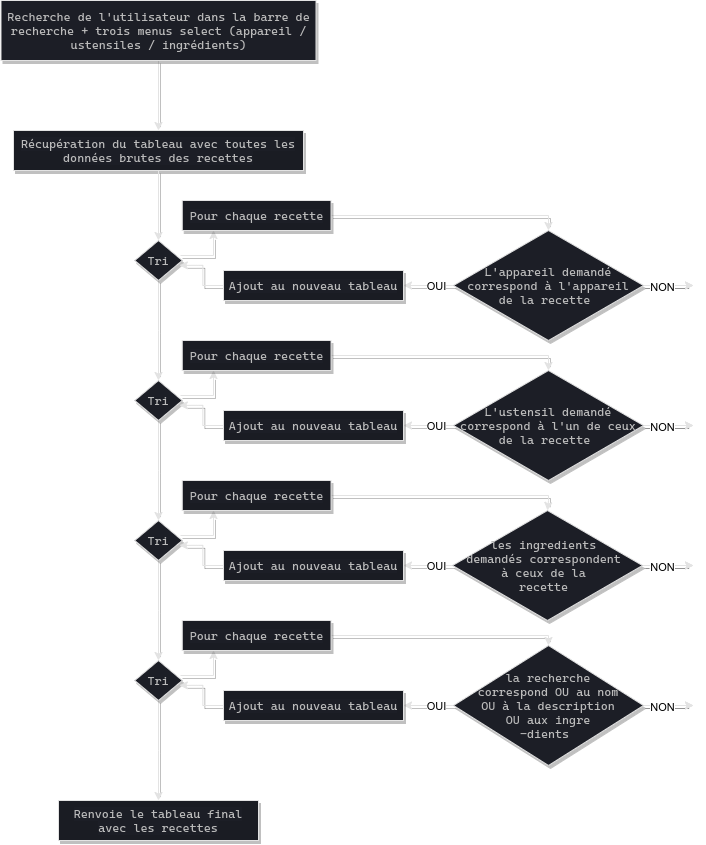

The diagram above was exported from draw.io. Its source (the exported page's mxGraphModel, read from the mxfile embedded in the PNG):
<mxGraphModel dx="2310" dy="1410" grid="1" gridSize="10" guides="1" tooltips="1" connect="1" arrows="1" fold="1" page="1" pageScale="1" pageWidth="827" pageHeight="1169" math="0" shadow="0">
  <root>
    <mxCell id="0" />
    <mxCell id="1" parent="0" />
    <mxCell id="7" value="" style="edgeStyle=orthogonalEdgeStyle;orthogonalLoop=1;jettySize=auto;html=1;strokeColor=#E3E3E3;rounded=0;shadow=1;entryX=0.5;entryY=0;entryDx=0;entryDy=0;" edge="1" parent="1" source="4" target="5">
      <mxGeometry relative="1" as="geometry">
        <mxPoint x="265" y="160" as="targetPoint" />
      </mxGeometry>
    </mxCell>
    <mxCell id="4" value="&lt;div style=&quot;font-family: &amp;#34;cascadia code&amp;#34; , &amp;#34;droid sans mono&amp;#34; , monospace , monospace , &amp;#34;droid sans fallback&amp;#34; , &amp;#34;droid sans mono&amp;#34; , monospace , monospace , &amp;#34;droid sans fallback&amp;#34; ; line-height: 19px&quot;&gt;&lt;div style=&quot;background-color: rgb(28 , 30 , 38) ; font-family: &amp;#34;cascadia code&amp;#34; , &amp;#34;droid sans mono&amp;#34; , monospace , monospace , &amp;#34;droid sans fallback&amp;#34; , &amp;#34;droid sans mono&amp;#34; , monospace , monospace , &amp;#34;droid sans fallback&amp;#34; ; line-height: 19px&quot;&gt;&lt;div style=&quot;color: rgb(187 , 187 , 187) ; font-family: &amp;#34;cascadia code&amp;#34; , &amp;#34;droid sans mono&amp;#34; , monospace , monospace , &amp;#34;droid sans fallback&amp;#34; , &amp;#34;droid sans mono&amp;#34; , monospace , monospace , &amp;#34;droid sans fallback&amp;#34; ; line-height: 120%&quot;&gt;Recherche de l'utilisateur dans la barre de recherche + trois menus select (appareil / ustensiles / ingrédients)&lt;br&gt;&lt;/div&gt;&lt;/div&gt;&lt;/div&gt;" style="rounded=0;whiteSpace=wrap;html=1;strokeColor=#E3E3E3;shadow=1;fillColor=#1C1E26;" vertex="1" parent="1">
      <mxGeometry x="107.5" y="50" width="315" height="60" as="geometry" />
    </mxCell>
    <mxCell id="5" value="&lt;span style=&quot;color: rgb(187 , 187 , 187) ; font-family: &amp;#34;cascadia code&amp;#34; , &amp;#34;droid sans mono&amp;#34; , monospace , monospace , &amp;#34;droid sans fallback&amp;#34; , &amp;#34;droid sans mono&amp;#34; , monospace , monospace , &amp;#34;droid sans fallback&amp;#34; ; background-color: rgb(28 , 30 , 38)&quot;&gt;Récupération du tableau avec toutes les données brutes des recettes&lt;/span&gt;" style="rounded=0;whiteSpace=wrap;html=1;strokeColor=#E3E3E3;fillColor=#1A1C23;shadow=1;" vertex="1" parent="1">
      <mxGeometry x="120" y="180" width="290" height="40" as="geometry" />
    </mxCell>
    <mxCell id="27" value="" style="edgeStyle=orthogonalEdgeStyle;orthogonalLoop=1;jettySize=auto;html=1;strokeColor=#E3E3E3;rounded=0;shadow=1;entryX=0.5;entryY=0;entryDx=0;entryDy=0;" edge="1" parent="1">
      <mxGeometry relative="1" as="geometry">
        <mxPoint x="265" y="220" as="sourcePoint" />
        <mxPoint x="265" y="290" as="targetPoint" />
      </mxGeometry>
    </mxCell>
    <mxCell id="32" style="edgeStyle=orthogonalEdgeStyle;rounded=0;sketch=0;orthogonalLoop=1;jettySize=auto;html=1;shadow=1;strokeColor=#E3E3E3;exitX=0.963;exitY=0.375;exitDx=0;exitDy=0;exitPerimeter=0;" edge="1" parent="1" source="30">
      <mxGeometry relative="1" as="geometry">
        <mxPoint x="320" y="280" as="targetPoint" />
      </mxGeometry>
    </mxCell>
    <mxCell id="58" style="edgeStyle=orthogonalEdgeStyle;rounded=0;sketch=0;orthogonalLoop=1;jettySize=auto;html=1;entryX=0.5;entryY=0;entryDx=0;entryDy=0;shadow=1;strokeColor=#E3E3E3;" edge="1" parent="1" source="30">
      <mxGeometry relative="1" as="geometry">
        <mxPoint x="265" y="430" as="targetPoint" />
      </mxGeometry>
    </mxCell>
    <mxCell id="30" value="&lt;font color=&quot;#bbbbbb&quot; face=&quot;cascadia code, droid sans mono, monospace, monospace, droid sans fallback, droid sans mono, monospace, monospace, droid sans fallback&quot;&gt;&lt;span style=&quot;background-color: rgb(28 , 30 , 38)&quot;&gt;Tri&lt;/span&gt;&lt;/font&gt;" style="rhombus;whiteSpace=wrap;html=1;rounded=0;shadow=1;sketch=0;strokeColor=#E3E3E3;fillColor=#1C1E26;" vertex="1" parent="1">
      <mxGeometry x="241.25" y="290" width="47.5" height="40" as="geometry" />
    </mxCell>
    <mxCell id="36" style="edgeStyle=orthogonalEdgeStyle;rounded=0;sketch=0;orthogonalLoop=1;jettySize=auto;html=1;shadow=1;strokeColor=#E3E3E3;entryX=0.5;entryY=0;entryDx=0;entryDy=0;" edge="1" parent="1" source="33" target="34">
      <mxGeometry relative="1" as="geometry">
        <mxPoint x="550" y="340" as="targetPoint" />
        <Array as="points">
          <mxPoint x="655" y="265" />
        </Array>
      </mxGeometry>
    </mxCell>
    <mxCell id="33" value="&lt;span style=&quot;color: rgb(187 , 187 , 187) ; font-family: &amp;#34;cascadia code&amp;#34; , &amp;#34;droid sans mono&amp;#34; , monospace , monospace , &amp;#34;droid sans fallback&amp;#34; , &amp;#34;droid sans mono&amp;#34; , monospace , monospace , &amp;#34;droid sans fallback&amp;#34; ; background-color: rgb(28 , 30 , 38)&quot;&gt;Pour chaque recette&lt;/span&gt;" style="rounded=0;whiteSpace=wrap;html=1;strokeColor=#E3E3E3;fillColor=#1A1C23;shadow=1;" vertex="1" parent="1">
      <mxGeometry x="288.75" y="250" width="148.75" height="30" as="geometry" />
    </mxCell>
    <mxCell id="39" style="edgeStyle=orthogonalEdgeStyle;rounded=0;sketch=0;orthogonalLoop=1;jettySize=auto;html=1;entryX=1;entryY=0.5;entryDx=0;entryDy=0;shadow=1;strokeColor=#E3E3E3;" edge="1" parent="1" source="34" target="37">
      <mxGeometry relative="1" as="geometry" />
    </mxCell>
    <mxCell id="40" value="OUI" style="edgeLabel;html=1;align=center;verticalAlign=middle;resizable=0;points=[];" vertex="1" connectable="0" parent="39">
      <mxGeometry x="-0.2971" relative="1" as="geometry">
        <mxPoint as="offset" />
      </mxGeometry>
    </mxCell>
    <mxCell id="41" style="edgeStyle=orthogonalEdgeStyle;rounded=0;sketch=0;orthogonalLoop=1;jettySize=auto;html=1;shadow=1;strokeColor=#E3E3E3;" edge="1" parent="1" source="34">
      <mxGeometry relative="1" as="geometry">
        <mxPoint x="800" y="335" as="targetPoint" />
      </mxGeometry>
    </mxCell>
    <mxCell id="42" value="NON" style="edgeLabel;html=1;align=center;verticalAlign=middle;resizable=0;points=[];" vertex="1" connectable="0" parent="41">
      <mxGeometry x="-0.2629" y="-1" relative="1" as="geometry">
        <mxPoint as="offset" />
      </mxGeometry>
    </mxCell>
    <mxCell id="34" value="&lt;font color=&quot;#bbbbbb&quot; face=&quot;cascadia code, droid sans mono, monospace, monospace, droid sans fallback, droid sans mono, monospace, monospace, droid sans fallback&quot;&gt;L'appareil demandé&lt;br&gt;correspond à l'appareil&lt;br&gt;de la recette&amp;nbsp;&lt;/font&gt;" style="rhombus;whiteSpace=wrap;html=1;rounded=0;shadow=1;sketch=0;strokeColor=#E3E3E3;fillColor=#1C1E26;" vertex="1" parent="1">
      <mxGeometry x="560" y="280" width="190" height="110" as="geometry" />
    </mxCell>
    <mxCell id="38" style="edgeStyle=orthogonalEdgeStyle;rounded=0;sketch=0;orthogonalLoop=1;jettySize=auto;html=1;entryX=0.939;entryY=0.622;entryDx=0;entryDy=0;shadow=1;strokeColor=#E3E3E3;entryPerimeter=0;" edge="1" parent="1" source="37" target="30">
      <mxGeometry relative="1" as="geometry" />
    </mxCell>
    <mxCell id="37" value="&lt;span style=&quot;color: rgb(187 , 187 , 187) ; font-family: &amp;#34;cascadia code&amp;#34; , &amp;#34;droid sans mono&amp;#34; , monospace , monospace , &amp;#34;droid sans fallback&amp;#34; , &amp;#34;droid sans mono&amp;#34; , monospace , monospace , &amp;#34;droid sans fallback&amp;#34; ; background-color: rgb(28 , 30 , 38)&quot;&gt;Ajout au nouveau tableau&lt;/span&gt;" style="rounded=0;whiteSpace=wrap;html=1;strokeColor=#E3E3E3;fillColor=#1A1C23;shadow=1;" vertex="1" parent="1">
      <mxGeometry x="330" y="320" width="180" height="30" as="geometry" />
    </mxCell>
    <mxCell id="76" style="edgeStyle=orthogonalEdgeStyle;rounded=0;sketch=0;orthogonalLoop=1;jettySize=auto;html=1;shadow=1;strokeColor=#E3E3E3;" edge="1" parent="1">
      <mxGeometry relative="1" as="geometry">
        <mxPoint x="800" y="335" as="targetPoint" />
        <mxPoint x="750" y="335" as="sourcePoint" />
      </mxGeometry>
    </mxCell>
    <mxCell id="77" value="NON" style="edgeLabel;html=1;align=center;verticalAlign=middle;resizable=0;points=[];" vertex="1" connectable="0" parent="76">
      <mxGeometry x="-0.2629" y="-1" relative="1" as="geometry">
        <mxPoint as="offset" />
      </mxGeometry>
    </mxCell>
    <mxCell id="80" style="edgeStyle=orthogonalEdgeStyle;rounded=0;sketch=0;orthogonalLoop=1;jettySize=auto;html=1;shadow=1;strokeColor=#E3E3E3;exitX=0.963;exitY=0.375;exitDx=0;exitDy=0;exitPerimeter=0;" edge="1" parent="1" source="82">
      <mxGeometry relative="1" as="geometry">
        <mxPoint x="320" y="420" as="targetPoint" />
      </mxGeometry>
    </mxCell>
    <mxCell id="81" style="edgeStyle=orthogonalEdgeStyle;rounded=0;sketch=0;orthogonalLoop=1;jettySize=auto;html=1;entryX=0.5;entryY=0;entryDx=0;entryDy=0;shadow=1;strokeColor=#E3E3E3;" edge="1" parent="1" source="82">
      <mxGeometry relative="1" as="geometry">
        <mxPoint x="265" y="570" as="targetPoint" />
      </mxGeometry>
    </mxCell>
    <mxCell id="82" value="&lt;span style=&quot;color: rgb(187 , 187 , 187) ; font-family: &amp;#34;cascadia code&amp;#34; , &amp;#34;droid sans mono&amp;#34; , monospace , monospace , &amp;#34;droid sans fallback&amp;#34; , &amp;#34;droid sans mono&amp;#34; , monospace , monospace , &amp;#34;droid sans fallback&amp;#34; ; background-color: rgb(28 , 30 , 38)&quot;&gt;Tri&lt;/span&gt;" style="rhombus;whiteSpace=wrap;html=1;rounded=0;shadow=1;sketch=0;strokeColor=#E3E3E3;fillColor=#1C1E26;" vertex="1" parent="1">
      <mxGeometry x="241.25" y="430" width="47.5" height="40" as="geometry" />
    </mxCell>
    <mxCell id="83" style="edgeStyle=orthogonalEdgeStyle;rounded=0;sketch=0;orthogonalLoop=1;jettySize=auto;html=1;shadow=1;strokeColor=#E3E3E3;entryX=0.5;entryY=0;entryDx=0;entryDy=0;" edge="1" parent="1" source="84" target="89">
      <mxGeometry relative="1" as="geometry">
        <mxPoint x="550" y="480" as="targetPoint" />
        <Array as="points">
          <mxPoint x="655" y="405" />
        </Array>
      </mxGeometry>
    </mxCell>
    <mxCell id="84" value="&lt;span style=&quot;color: rgb(187 , 187 , 187) ; font-family: &amp;#34;cascadia code&amp;#34; , &amp;#34;droid sans mono&amp;#34; , monospace , monospace , &amp;#34;droid sans fallback&amp;#34; , &amp;#34;droid sans mono&amp;#34; , monospace , monospace , &amp;#34;droid sans fallback&amp;#34; ; background-color: rgb(28 , 30 , 38)&quot;&gt;Pour chaque recette&lt;/span&gt;" style="rounded=0;whiteSpace=wrap;html=1;strokeColor=#E3E3E3;fillColor=#1A1C23;shadow=1;" vertex="1" parent="1">
      <mxGeometry x="288.75" y="390" width="148.75" height="30" as="geometry" />
    </mxCell>
    <mxCell id="85" style="edgeStyle=orthogonalEdgeStyle;rounded=0;sketch=0;orthogonalLoop=1;jettySize=auto;html=1;entryX=1;entryY=0.5;entryDx=0;entryDy=0;shadow=1;strokeColor=#E3E3E3;" edge="1" parent="1" source="89" target="91">
      <mxGeometry relative="1" as="geometry" />
    </mxCell>
    <mxCell id="86" value="OUI" style="edgeLabel;html=1;align=center;verticalAlign=middle;resizable=0;points=[];" vertex="1" connectable="0" parent="85">
      <mxGeometry x="-0.2971" relative="1" as="geometry">
        <mxPoint as="offset" />
      </mxGeometry>
    </mxCell>
    <mxCell id="87" style="edgeStyle=orthogonalEdgeStyle;rounded=0;sketch=0;orthogonalLoop=1;jettySize=auto;html=1;shadow=1;strokeColor=#E3E3E3;" edge="1" parent="1" source="89">
      <mxGeometry relative="1" as="geometry">
        <mxPoint x="800" y="475" as="targetPoint" />
      </mxGeometry>
    </mxCell>
    <mxCell id="88" value="NON" style="edgeLabel;html=1;align=center;verticalAlign=middle;resizable=0;points=[];" vertex="1" connectable="0" parent="87">
      <mxGeometry x="-0.2629" y="-1" relative="1" as="geometry">
        <mxPoint as="offset" />
      </mxGeometry>
    </mxCell>
    <mxCell id="89" value="&lt;font color=&quot;#bbbbbb&quot; face=&quot;cascadia code, droid sans mono, monospace, monospace, droid sans fallback, droid sans mono, monospace, monospace, droid sans fallback&quot;&gt;L'ustensil demandé&lt;br&gt;correspond à l'un de ceux&lt;br&gt;de la recette&amp;nbsp;&lt;/font&gt;" style="rhombus;whiteSpace=wrap;html=1;rounded=0;shadow=1;sketch=0;strokeColor=#E3E3E3;fillColor=#1C1E26;" vertex="1" parent="1">
      <mxGeometry x="560" y="420" width="190" height="110" as="geometry" />
    </mxCell>
    <mxCell id="90" style="edgeStyle=orthogonalEdgeStyle;rounded=0;sketch=0;orthogonalLoop=1;jettySize=auto;html=1;entryX=0.939;entryY=0.622;entryDx=0;entryDy=0;shadow=1;strokeColor=#E3E3E3;entryPerimeter=0;" edge="1" parent="1" source="91" target="82">
      <mxGeometry relative="1" as="geometry" />
    </mxCell>
    <mxCell id="91" value="&lt;span style=&quot;color: rgb(187 , 187 , 187) ; font-family: &amp;#34;cascadia code&amp;#34; , &amp;#34;droid sans mono&amp;#34; , monospace , monospace , &amp;#34;droid sans fallback&amp;#34; , &amp;#34;droid sans mono&amp;#34; , monospace , monospace , &amp;#34;droid sans fallback&amp;#34; ; background-color: rgb(28 , 30 , 38)&quot;&gt;Ajout au nouveau tableau&lt;/span&gt;" style="rounded=0;whiteSpace=wrap;html=1;strokeColor=#E3E3E3;fillColor=#1A1C23;shadow=1;" vertex="1" parent="1">
      <mxGeometry x="330" y="460" width="180" height="30" as="geometry" />
    </mxCell>
    <mxCell id="92" style="edgeStyle=orthogonalEdgeStyle;rounded=0;sketch=0;orthogonalLoop=1;jettySize=auto;html=1;shadow=1;strokeColor=#E3E3E3;" edge="1" parent="1">
      <mxGeometry relative="1" as="geometry">
        <mxPoint x="800" y="475" as="targetPoint" />
        <mxPoint x="750" y="475" as="sourcePoint" />
      </mxGeometry>
    </mxCell>
    <mxCell id="93" value="NON" style="edgeLabel;html=1;align=center;verticalAlign=middle;resizable=0;points=[];" vertex="1" connectable="0" parent="92">
      <mxGeometry x="-0.2629" y="-1" relative="1" as="geometry">
        <mxPoint as="offset" />
      </mxGeometry>
    </mxCell>
    <mxCell id="106" style="edgeStyle=orthogonalEdgeStyle;rounded=0;sketch=0;orthogonalLoop=1;jettySize=auto;html=1;shadow=1;strokeColor=#E3E3E3;exitX=0.963;exitY=0.375;exitDx=0;exitDy=0;exitPerimeter=0;" edge="1" parent="1" source="108">
      <mxGeometry relative="1" as="geometry">
        <mxPoint x="320" y="560" as="targetPoint" />
      </mxGeometry>
    </mxCell>
    <mxCell id="107" style="edgeStyle=orthogonalEdgeStyle;rounded=0;sketch=0;orthogonalLoop=1;jettySize=auto;html=1;entryX=0.5;entryY=0;entryDx=0;entryDy=0;shadow=1;strokeColor=#E3E3E3;" edge="1" parent="1" source="108">
      <mxGeometry relative="1" as="geometry">
        <mxPoint x="265" y="710" as="targetPoint" />
      </mxGeometry>
    </mxCell>
    <mxCell id="108" value="&lt;span style=&quot;color: rgb(187 , 187 , 187) ; font-family: &amp;#34;cascadia code&amp;#34; , &amp;#34;droid sans mono&amp;#34; , monospace , monospace , &amp;#34;droid sans fallback&amp;#34; , &amp;#34;droid sans mono&amp;#34; , monospace , monospace , &amp;#34;droid sans fallback&amp;#34; ; background-color: rgb(28 , 30 , 38)&quot;&gt;Tri&lt;/span&gt;" style="rhombus;whiteSpace=wrap;html=1;rounded=0;shadow=1;sketch=0;strokeColor=#E3E3E3;fillColor=#1C1E26;" vertex="1" parent="1">
      <mxGeometry x="241.25" y="570" width="47.5" height="40" as="geometry" />
    </mxCell>
    <mxCell id="109" style="edgeStyle=orthogonalEdgeStyle;rounded=0;sketch=0;orthogonalLoop=1;jettySize=auto;html=1;shadow=1;strokeColor=#E3E3E3;entryX=0.5;entryY=0;entryDx=0;entryDy=0;" edge="1" parent="1" source="110" target="115">
      <mxGeometry relative="1" as="geometry">
        <mxPoint x="550" y="620" as="targetPoint" />
        <Array as="points">
          <mxPoint x="655" y="545" />
          <mxPoint x="655" y="550" />
          <mxPoint x="654" y="550" />
        </Array>
      </mxGeometry>
    </mxCell>
    <mxCell id="110" value="&lt;span style=&quot;color: rgb(187 , 187 , 187) ; font-family: &amp;#34;cascadia code&amp;#34; , &amp;#34;droid sans mono&amp;#34; , monospace , monospace , &amp;#34;droid sans fallback&amp;#34; , &amp;#34;droid sans mono&amp;#34; , monospace , monospace , &amp;#34;droid sans fallback&amp;#34; ; background-color: rgb(28 , 30 , 38)&quot;&gt;Pour chaque recette&lt;/span&gt;" style="rounded=0;whiteSpace=wrap;html=1;strokeColor=#E3E3E3;fillColor=#1A1C23;shadow=1;" vertex="1" parent="1">
      <mxGeometry x="288.75" y="530" width="148.75" height="30" as="geometry" />
    </mxCell>
    <mxCell id="111" style="edgeStyle=orthogonalEdgeStyle;rounded=0;sketch=0;orthogonalLoop=1;jettySize=auto;html=1;entryX=1;entryY=0.5;entryDx=0;entryDy=0;shadow=1;strokeColor=#E3E3E3;" edge="1" parent="1" source="115" target="117">
      <mxGeometry relative="1" as="geometry" />
    </mxCell>
    <mxCell id="112" value="OUI" style="edgeLabel;html=1;align=center;verticalAlign=middle;resizable=0;points=[];" vertex="1" connectable="0" parent="111">
      <mxGeometry x="-0.2971" relative="1" as="geometry">
        <mxPoint as="offset" />
      </mxGeometry>
    </mxCell>
    <mxCell id="113" style="edgeStyle=orthogonalEdgeStyle;rounded=0;sketch=0;orthogonalLoop=1;jettySize=auto;html=1;shadow=1;strokeColor=#E3E3E3;" edge="1" parent="1" source="115">
      <mxGeometry relative="1" as="geometry">
        <mxPoint x="800" y="615" as="targetPoint" />
      </mxGeometry>
    </mxCell>
    <mxCell id="114" value="NON" style="edgeLabel;html=1;align=center;verticalAlign=middle;resizable=0;points=[];" vertex="1" connectable="0" parent="113">
      <mxGeometry x="-0.2629" y="-1" relative="1" as="geometry">
        <mxPoint as="offset" />
      </mxGeometry>
    </mxCell>
    <mxCell id="115" value="&lt;font color=&quot;#bbbbbb&quot; face=&quot;cascadia code, droid sans mono, monospace, monospace, droid sans fallback, droid sans mono, monospace, monospace, droid sans fallback&quot;&gt;les ingredients &lt;br&gt;demandés correspondent &lt;br&gt;à ceux de la &lt;br&gt;recette&amp;nbsp;&lt;/font&gt;" style="rhombus;whiteSpace=wrap;html=1;rounded=0;shadow=1;sketch=0;strokeColor=#E3E3E3;fillColor=#1C1E26;" vertex="1" parent="1">
      <mxGeometry x="559" y="560" width="190" height="110" as="geometry" />
    </mxCell>
    <mxCell id="116" style="edgeStyle=orthogonalEdgeStyle;rounded=0;sketch=0;orthogonalLoop=1;jettySize=auto;html=1;entryX=0.939;entryY=0.622;entryDx=0;entryDy=0;shadow=1;strokeColor=#E3E3E3;entryPerimeter=0;" edge="1" parent="1" source="117" target="108">
      <mxGeometry relative="1" as="geometry" />
    </mxCell>
    <mxCell id="117" value="&lt;span style=&quot;color: rgb(187 , 187 , 187) ; font-family: &amp;#34;cascadia code&amp;#34; , &amp;#34;droid sans mono&amp;#34; , monospace , monospace , &amp;#34;droid sans fallback&amp;#34; , &amp;#34;droid sans mono&amp;#34; , monospace , monospace , &amp;#34;droid sans fallback&amp;#34; ; background-color: rgb(28 , 30 , 38)&quot;&gt;Ajout au nouveau tableau&lt;/span&gt;" style="rounded=0;whiteSpace=wrap;html=1;strokeColor=#E3E3E3;fillColor=#1A1C23;shadow=1;" vertex="1" parent="1">
      <mxGeometry x="330" y="600" width="180" height="30" as="geometry" />
    </mxCell>
    <mxCell id="118" style="edgeStyle=orthogonalEdgeStyle;rounded=0;sketch=0;orthogonalLoop=1;jettySize=auto;html=1;shadow=1;strokeColor=#E3E3E3;" edge="1" parent="1">
      <mxGeometry relative="1" as="geometry">
        <mxPoint x="800" y="615" as="targetPoint" />
        <mxPoint x="750" y="615" as="sourcePoint" />
      </mxGeometry>
    </mxCell>
    <mxCell id="119" value="NON" style="edgeLabel;html=1;align=center;verticalAlign=middle;resizable=0;points=[];" vertex="1" connectable="0" parent="118">
      <mxGeometry x="-0.2629" y="-1" relative="1" as="geometry">
        <mxPoint as="offset" />
      </mxGeometry>
    </mxCell>
    <mxCell id="120" style="edgeStyle=orthogonalEdgeStyle;rounded=0;sketch=0;orthogonalLoop=1;jettySize=auto;html=1;shadow=1;strokeColor=#E3E3E3;exitX=0.963;exitY=0.375;exitDx=0;exitDy=0;exitPerimeter=0;" edge="1" parent="1" source="122">
      <mxGeometry relative="1" as="geometry">
        <mxPoint x="320" y="700" as="targetPoint" />
      </mxGeometry>
    </mxCell>
    <mxCell id="121" style="edgeStyle=orthogonalEdgeStyle;rounded=0;sketch=0;orthogonalLoop=1;jettySize=auto;html=1;entryX=0.5;entryY=0;entryDx=0;entryDy=0;shadow=1;strokeColor=#E3E3E3;" edge="1" parent="1" source="122">
      <mxGeometry relative="1" as="geometry">
        <mxPoint x="265" y="850" as="targetPoint" />
      </mxGeometry>
    </mxCell>
    <mxCell id="122" value="&lt;span style=&quot;color: rgb(187 , 187 , 187) ; font-family: &amp;#34;cascadia code&amp;#34; , &amp;#34;droid sans mono&amp;#34; , monospace , monospace , &amp;#34;droid sans fallback&amp;#34; , &amp;#34;droid sans mono&amp;#34; , monospace , monospace , &amp;#34;droid sans fallback&amp;#34; ; background-color: rgb(28 , 30 , 38)&quot;&gt;Tri&lt;/span&gt;" style="rhombus;whiteSpace=wrap;html=1;rounded=0;shadow=1;sketch=0;strokeColor=#E3E3E3;fillColor=#1C1E26;" vertex="1" parent="1">
      <mxGeometry x="241.25" y="710" width="47.5" height="40" as="geometry" />
    </mxCell>
    <mxCell id="123" style="edgeStyle=orthogonalEdgeStyle;rounded=0;sketch=0;orthogonalLoop=1;jettySize=auto;html=1;shadow=1;strokeColor=#E3E3E3;entryX=0.5;entryY=0;entryDx=0;entryDy=0;" edge="1" parent="1" source="124" target="129">
      <mxGeometry relative="1" as="geometry">
        <mxPoint x="550" y="760" as="targetPoint" />
        <Array as="points">
          <mxPoint x="655" y="685" />
        </Array>
      </mxGeometry>
    </mxCell>
    <mxCell id="124" value="&lt;span style=&quot;color: rgb(187 , 187 , 187) ; font-family: &amp;#34;cascadia code&amp;#34; , &amp;#34;droid sans mono&amp;#34; , monospace , monospace , &amp;#34;droid sans fallback&amp;#34; , &amp;#34;droid sans mono&amp;#34; , monospace , monospace , &amp;#34;droid sans fallback&amp;#34; ; background-color: rgb(28 , 30 , 38)&quot;&gt;Pour chaque recette&lt;/span&gt;" style="rounded=0;whiteSpace=wrap;html=1;strokeColor=#E3E3E3;fillColor=#1A1C23;shadow=1;" vertex="1" parent="1">
      <mxGeometry x="288.75" y="670" width="148.75" height="30" as="geometry" />
    </mxCell>
    <mxCell id="125" style="edgeStyle=orthogonalEdgeStyle;rounded=0;sketch=0;orthogonalLoop=1;jettySize=auto;html=1;entryX=1;entryY=0.5;entryDx=0;entryDy=0;shadow=1;strokeColor=#E3E3E3;" edge="1" parent="1" source="129" target="131">
      <mxGeometry relative="1" as="geometry" />
    </mxCell>
    <mxCell id="126" value="OUI" style="edgeLabel;html=1;align=center;verticalAlign=middle;resizable=0;points=[];" vertex="1" connectable="0" parent="125">
      <mxGeometry x="-0.2971" relative="1" as="geometry">
        <mxPoint as="offset" />
      </mxGeometry>
    </mxCell>
    <mxCell id="127" style="edgeStyle=orthogonalEdgeStyle;rounded=0;sketch=0;orthogonalLoop=1;jettySize=auto;html=1;shadow=1;strokeColor=#E3E3E3;" edge="1" parent="1" source="129">
      <mxGeometry relative="1" as="geometry">
        <mxPoint x="800" y="755" as="targetPoint" />
      </mxGeometry>
    </mxCell>
    <mxCell id="128" value="NON" style="edgeLabel;html=1;align=center;verticalAlign=middle;resizable=0;points=[];" vertex="1" connectable="0" parent="127">
      <mxGeometry x="-0.2629" y="-1" relative="1" as="geometry">
        <mxPoint as="offset" />
      </mxGeometry>
    </mxCell>
    <mxCell id="129" value="&lt;font color=&quot;#bbbbbb&quot; face=&quot;cascadia code, droid sans mono, monospace, monospace, droid sans fallback, droid sans mono, monospace, monospace, droid sans fallback&quot;&gt;la recherche&lt;br&gt;correspond OU au nom&lt;br&gt;OU à la description&lt;br&gt;OU aux ingre&lt;br&gt;-dients&amp;nbsp;&lt;/font&gt;" style="rhombus;whiteSpace=wrap;html=1;rounded=0;shadow=1;sketch=0;strokeColor=#E3E3E3;fillColor=#1C1E26;" vertex="1" parent="1">
      <mxGeometry x="560" y="695" width="190" height="120" as="geometry" />
    </mxCell>
    <mxCell id="130" style="edgeStyle=orthogonalEdgeStyle;rounded=0;sketch=0;orthogonalLoop=1;jettySize=auto;html=1;entryX=0.939;entryY=0.622;entryDx=0;entryDy=0;shadow=1;strokeColor=#E3E3E3;entryPerimeter=0;" edge="1" parent="1" source="131" target="122">
      <mxGeometry relative="1" as="geometry" />
    </mxCell>
    <mxCell id="131" value="&lt;span style=&quot;color: rgb(187 , 187 , 187) ; font-family: &amp;#34;cascadia code&amp;#34; , &amp;#34;droid sans mono&amp;#34; , monospace , monospace , &amp;#34;droid sans fallback&amp;#34; , &amp;#34;droid sans mono&amp;#34; , monospace , monospace , &amp;#34;droid sans fallback&amp;#34; ; background-color: rgb(28 , 30 , 38)&quot;&gt;Ajout au nouveau tableau&lt;/span&gt;" style="rounded=0;whiteSpace=wrap;html=1;strokeColor=#E3E3E3;fillColor=#1A1C23;shadow=1;" vertex="1" parent="1">
      <mxGeometry x="330" y="740" width="180" height="30" as="geometry" />
    </mxCell>
    <mxCell id="132" style="edgeStyle=orthogonalEdgeStyle;rounded=0;sketch=0;orthogonalLoop=1;jettySize=auto;html=1;shadow=1;strokeColor=#E3E3E3;" edge="1" parent="1">
      <mxGeometry relative="1" as="geometry">
        <mxPoint x="800" y="755" as="targetPoint" />
        <mxPoint x="750" y="755" as="sourcePoint" />
      </mxGeometry>
    </mxCell>
    <mxCell id="133" value="NON" style="edgeLabel;html=1;align=center;verticalAlign=middle;resizable=0;points=[];" vertex="1" connectable="0" parent="132">
      <mxGeometry x="-0.2629" y="-1" relative="1" as="geometry">
        <mxPoint as="offset" />
      </mxGeometry>
    </mxCell>
    <mxCell id="134" value="&lt;span style=&quot;color: rgb(187 , 187 , 187) ; font-family: &amp;#34;cascadia code&amp;#34; , &amp;#34;droid sans mono&amp;#34; , monospace , monospace , &amp;#34;droid sans fallback&amp;#34; , &amp;#34;droid sans mono&amp;#34; , monospace , monospace , &amp;#34;droid sans fallback&amp;#34; ; background-color: rgb(28 , 30 , 38)&quot;&gt;Renvoie le tableau final&lt;br&gt;avec les recettes&lt;br&gt;&lt;/span&gt;" style="rounded=0;whiteSpace=wrap;html=1;strokeColor=#E3E3E3;fillColor=#1A1C23;shadow=1;" vertex="1" parent="1">
      <mxGeometry x="165" y="850" width="200" height="40" as="geometry" />
    </mxCell>
  </root>
</mxGraphModel>